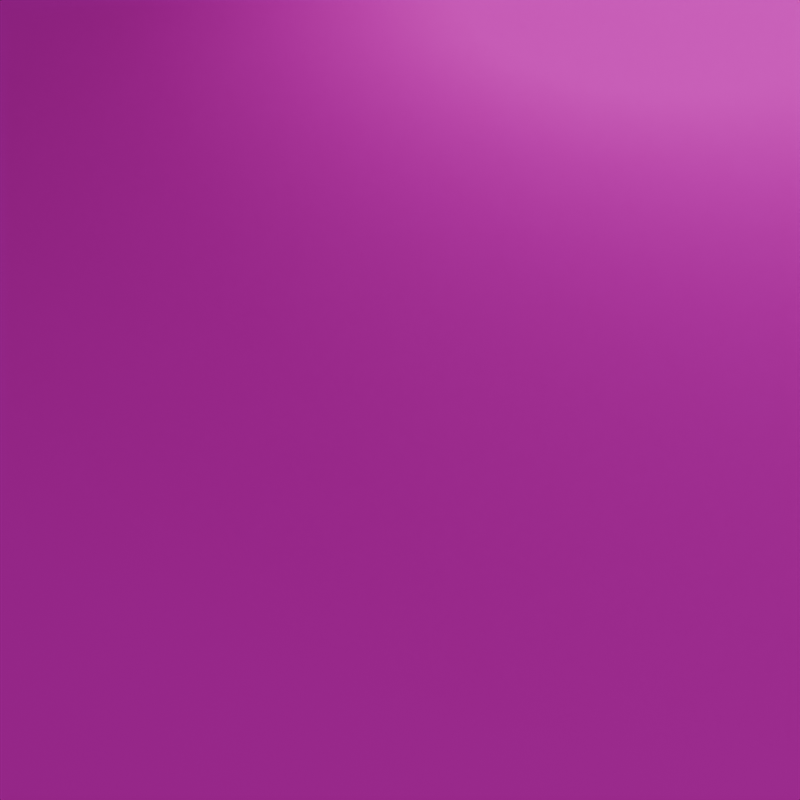 # Source: wood_render.blend  (saved by Blender 4.1.24; exported with 4.5.12 LTS)
import bpy
from mathutils import Matrix  # noqa: F401  (used for matrix-valued properties, if any)

bpy.ops.wm.read_factory_settings(use_empty=True)
scene = bpy.context.scene
scene.name = 'Scene'

# ---- collections
col_collection = bpy.data.collections.new('Collection'); scene.collection.children.link(col_collection)

# ---- images (referenced by path relative to the original .blend; pixels are not part of the script)
import os
ASSET_DIR = os.environ.get("B2B_ASSET_DIR", "")  # directory of the original .blend (textures are referenced by path, not embedded)
HERE = os.path.dirname(os.path.abspath(__file__))  # packed textures are extracted next to this script under _unpacked/

def load_image(name, relpath, width, height, colorspace="sRGB"):
    """Load a texture the original file referenced (path relative to the .blend, or extracted next to this script)."""
    p = next((c for c in (os.path.join(HERE, relpath), os.path.join(ASSET_DIR, relpath)) if relpath and os.path.exists(c)), "")
    if p:
        img = bpy.data.images.load(p, check_existing=True)
        img.name = name
    else:  # same state as the original file: an image datablock whose file is absent (Cycles renders it pink)
        img = bpy.data.images.new(name, width, height)
        img.source = "FILE"
        img.filepath = "//" + (relpath or name)
    img.colorspace_settings.name = colorspace
    return img
img_oak_wood_bare_albedo_png = load_image('oak-wood-bare_albedo.png', 'oak-wood-bare_albedo.png', 1024, 1024, 'sRGB')
img_oak_wood_bare_roughness_png = load_image('oak-wood-bare_roughness.png', 'oak-wood-bare_roughness.png', 1024, 1024, 'sRGB')
img_oak_wood_bare_normal_ogl_png = load_image('oak-wood-bare_normal-ogl.png', 'oak-wood-bare_normal-ogl.png', 1024, 1024, 'Non-Color')
img_oak_wood_bare_ao_png = load_image('oak-wood-bare_ao.png', 'oak-wood-bare_ao.png', 1024, 1024, 'sRGB')
img_oak_wood_bare_metallic_png = load_image('oak-wood-bare_metallic.png', 'oak-wood-bare_metallic.png', 1024, 1024, 'sRGB')

# ---- materials (node trees are filled in below, after node groups)
mat_test = bpy.data.materials.new('Test')

# ---- material node trees
mat_test.use_nodes = True; mat_test.node_tree.nodes.clear()
_N = mat_test.node_tree.nodes; _L = mat_test.node_tree.links
n0 = _N.new('ShaderNodeBsdfPrincipled'); n0.name = 'Principled BSDF'; n0.location = (608, 352)
n0.inputs[20].default_value = 0.0
n1 = _N.new('ShaderNodeOutputMaterial'); n1.name = 'Material Output'; n1.location = (914, 300)
n2 = _N.new('ShaderNodeTexImage'); n2.name = 'Image Texture'; n2.location = (-428, 1105)
n2.width = 272
n2.image = img_oak_wood_bare_albedo_png
n3 = _N.new('ShaderNodeTexImage'); n3.name = 'Image Texture.001'; n3.location = (-310, 91)
n3.image = img_oak_wood_bare_roughness_png
n4 = _N.new('ShaderNodeGamma'); n4.name = 'Gamma'; n4.location = (8, 189)
n4.inputs[1].default_value = 0.5
n5 = _N.new('ShaderNodeTexImage'); n5.name = 'Image Texture.003'; n5.location = (-296, -214)
n5.image = img_oak_wood_bare_normal_ogl_png
n6 = _N.new('ShaderNodeNormalMap'); n6.name = 'Normal Map'; n6.location = (22, -64)
n6.space = 'WORLD'
n7 = _N.new('ShaderNodeMix'); n7.name = 'Mix'; n7.location = (-52, 993)
n7.data_type = 'RGBA'
n7.blend_type = 'MULTIPLY'
n8 = _N.new('ShaderNodeTexImage'); n8.name = 'Image Texture.004'; n8.location = (-396, 811)
n8.image = img_oak_wood_bare_ao_png
n9 = _N.new('ShaderNodeTexImage'); n9.name = 'Image Texture.002'; n9.location = (-308, 460)
n9.image = img_oak_wood_bare_metallic_png
n10 = _N.new('ShaderNodeMix'); n10.name = 'Mix.001'; n10.location = (127, 902)
n10.data_type = 'RGBA'
n10.blend_type = 'SATURATION'
n10.inputs[0].default_value = 0.0
n10.inputs[7].default_value = (0.0, 0.0, 0.0, 1.0)
n11 = _N.new('ShaderNodeMix'); n11.name = 'Mix.002'; n11.location = (383, 698)
n11.data_type = 'RGBA'
n11.blend_type = 'OVERLAY'
n11.inputs[0].default_value = 0.2333
n11.inputs[7].default_value = (0.7076, 0.04774, 0.01896, 1.0)
_L.new(n0.outputs[0], n1.inputs[0])
_L.new(n4.outputs[0], n0.inputs[2])
_L.new(n3.outputs[0], n4.inputs[0])
_L.new(n5.outputs[0], n6.inputs[1])
_L.new(n2.outputs[0], n7.inputs[6])
_L.new(n8.outputs[0], n7.inputs[7])
_L.new(n6.outputs[0], n0.inputs[5])
_L.new(n9.outputs[0], n0.inputs[1])
_L.new(n7.outputs[2], n10.inputs[6])
_L.new(n11.outputs[2], n0.inputs[0])
_L.new(n10.outputs[2], n11.inputs[6])
n1.is_active_output = True

# ---- world
world_world = bpy.data.worlds.new('World'); scene.world = world_world
world_world.use_nodes = True; world_world.node_tree.nodes.clear()
_N = world_world.node_tree.nodes; _L = world_world.node_tree.links
n0 = _N.new('ShaderNodeOutputWorld'); n0.name = 'World Output'; n0.location = (300, 300)
n1 = _N.new('ShaderNodeBackground'); n1.name = 'Background'; n1.location = (10, 300)
n1.inputs[0].default_value = (0.0, 0.0, 0.0, 1.0)
_L.new(n1.outputs[0], n0.inputs[0])
n0.is_active_output = True
world_world.color = (0.05088, 0.05088, 0.05088)
world_world.use_sun_shadow = False
world_world.sun_shadow_jitter_overblur = 0.0

# ---- cameras
cam_camera_001 = bpy.data.cameras.new('Camera.001')
cam_camera_001.clip_start = 0.01

# ---- lights
light_point = bpy.data.lights.new('Point', 'SPOT')
light_point.color = (1.0, 0.956, 0.7758)
light_point.transmission_factor = 0.0
light_point.use_shadow = False
light_point.shadow_soft_size = 0.08
light_point.shadow_maximum_resolution = 0.006
light_point.use_absolute_resolution = True
light_point.spot_blend = 0.1
light_point.spot_size = 0.5236
light_point.use_soft_falloff = False
light_point.cycles.use_multiple_importance_sampling = False
light_area = bpy.data.lights.new('Area', 'AREA')
light_area.color = (1.0, 0.956, 0.7758)
light_area.transmission_factor = 0.0
light_area.energy = 50.0
light_area.shadow_maximum_resolution = 0.006
light_area.use_absolute_resolution = True
light_area.size = 1.0
light_area.size_y = 1.0

# ---- meshes
me_plane = bpy.data.meshes.new('Plane')
me_plane.from_pydata([(-1.0, -0.1, -0.02), (1.0, -0.1, -0.02), (-1.0, 0.1, -0.02), (1.0, 0.1, -0.02), (-1.0, -0.1, -0.002), (-1.0, -0.098, 0.0), (1.0, -0.098, 0.0), (1.0, -0.1, -0.002), (-1.0, 0.098, 0.0), (-1.0, 0.1, -0.002), (1.0, 0.1, -0.002), (1.0, 0.098, 0.0)], [], [(7, 4, 0, 1), (9, 10, 3, 2), (4, 7, 6, 5), (10, 9, 8, 11), (5, 6, 11, 8)])
_uv = me_plane.uv_layers.new(name='UVMap')
_uv.uv.foreach_set('vector', [-2.265, 0.9031, 1.861, 0.9031, 1.861, 0.9402, -2.265, 0.9402, 1.861, 0.487, -2.265, 0.487, -2.265, 0.4499, 1.861, 0.4499, 1.861, 0.9031, -2.265, 0.9031, -2.265, 0.8972, 1.861, 0.8972, -2.265, 0.487, 1.861, 0.487, 1.861, 0.4929, -2.265, 0.4929, 1.861, 0.8972, -2.265, 0.8972, -2.265, 0.4929, 1.861, 0.4929])
me_plane.materials.append(mat_test)
me_plane.update()

# ---- objects
ob_plane = bpy.data.objects.new('Plane', me_plane)
ob_camera = bpy.data.objects.new('Camera', cam_camera_001)
ob_point = bpy.data.objects.new('Point', light_point)
ob_area = bpy.data.objects.new('Area', light_area)

# ---- transforms, parenting, visibility, modifiers, constraints
ob_plane.location = (0.0, -0.04189, 0.0)
ob_camera.location = (0.8131, 0.03965, 0.08555)
ob_camera.rotation_euler = (0.889, 1.951e-06, 1.962)
ob_point.location = (0.4882, -0.02403, 0.141)
ob_point.rotation_euler = (0.1291, -0.5493, 0.01115)
ob_area.location = (0.0, 0.0, 1.703)
ob_area.scale = (2.788, 0.2727, 1.0)

# ---- collection membership
col_collection.objects.link(ob_plane)
col_collection.objects.link(ob_camera)
col_collection.objects.link(ob_point)
col_collection.objects.link(ob_area)

# ---- scene / render settings (as saved in the file)
scene.camera = ob_camera
scene.frame_start = 1; scene.frame_end = 250; scene.frame_set(1)
scene.render.engine = 'CYCLES'
scene.render.resolution_x = 1080
scene.render.use_border = True
scene.cycles.samples = 128
scene.cycles.sampling_pattern = 'TABULATED_SOBOL'
scene.eevee.ray_tracing_options.trace_max_roughness = 0.0
bpy.context.view_layer.update()

